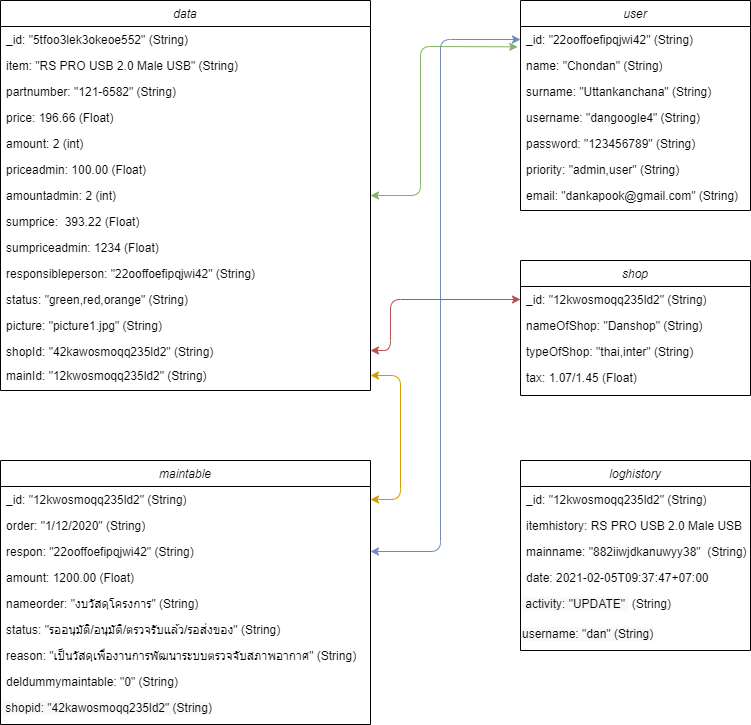

The diagram above was exported from draw.io. Its source (the exported page's mxGraphModel, read from the mxfile embedded in the PNG):
<mxGraphModel dx="524" dy="519" grid="1" gridSize="10" guides="1" tooltips="1" connect="1" arrows="1" fold="1" page="1" pageScale="1" pageWidth="827" pageHeight="1169" math="0" shadow="0">
  <root>
    <mxCell id="WIyWlLk6GJQsqaUBKTNV-0" />
    <mxCell id="WIyWlLk6GJQsqaUBKTNV-1" parent="WIyWlLk6GJQsqaUBKTNV-0" />
    <mxCell id="zkfFHV4jXpPFQw0GAbJ--0" value="data" style="swimlane;fontStyle=2;align=center;verticalAlign=top;childLayout=stackLayout;horizontal=1;startSize=26;horizontalStack=0;resizeParent=1;resizeLast=0;collapsible=1;marginBottom=0;rounded=0;shadow=0;strokeWidth=1;" parent="WIyWlLk6GJQsqaUBKTNV-1" vertex="1">
      <mxGeometry x="20" y="70" width="370" height="390" as="geometry">
        <mxRectangle x="70" y="70" width="160" height="26" as="alternateBounds" />
      </mxGeometry>
    </mxCell>
    <mxCell id="zkfFHV4jXpPFQw0GAbJ--1" value="_id: &quot;5tfoo3lek3okeoe552&quot; (String)" style="text;align=left;verticalAlign=top;spacingLeft=4;spacingRight=4;overflow=hidden;rotatable=0;points=[[0,0.5],[1,0.5]];portConstraint=eastwest;" parent="zkfFHV4jXpPFQw0GAbJ--0" vertex="1">
      <mxGeometry y="26" width="370" height="26" as="geometry" />
    </mxCell>
    <mxCell id="zkfFHV4jXpPFQw0GAbJ--2" value="item: &quot;RS PRO USB 2.0 Male USB&quot; (String)" style="text;align=left;verticalAlign=top;spacingLeft=4;spacingRight=4;overflow=hidden;rotatable=0;points=[[0,0.5],[1,0.5]];portConstraint=eastwest;rounded=0;shadow=0;html=0;" parent="zkfFHV4jXpPFQw0GAbJ--0" vertex="1">
      <mxGeometry y="52" width="370" height="26" as="geometry" />
    </mxCell>
    <mxCell id="zkfFHV4jXpPFQw0GAbJ--3" value="partnumber: &quot;121-6582&quot; (String)" style="text;align=left;verticalAlign=top;spacingLeft=4;spacingRight=4;overflow=hidden;rotatable=0;points=[[0,0.5],[1,0.5]];portConstraint=eastwest;rounded=0;shadow=0;html=0;" parent="zkfFHV4jXpPFQw0GAbJ--0" vertex="1">
      <mxGeometry y="78" width="370" height="26" as="geometry" />
    </mxCell>
    <mxCell id="2vVCaOv0yLMBLaPJjbKF-1" value="price: 196.66 (Float)" style="text;align=left;verticalAlign=top;spacingLeft=4;spacingRight=4;overflow=hidden;rotatable=0;points=[[0,0.5],[1,0.5]];portConstraint=eastwest;" parent="zkfFHV4jXpPFQw0GAbJ--0" vertex="1">
      <mxGeometry y="104" width="370" height="26" as="geometry" />
    </mxCell>
    <mxCell id="2vVCaOv0yLMBLaPJjbKF-2" value="amount: 2 (int)" style="text;align=left;verticalAlign=top;spacingLeft=4;spacingRight=4;overflow=hidden;rotatable=0;points=[[0,0.5],[1,0.5]];portConstraint=eastwest;" parent="zkfFHV4jXpPFQw0GAbJ--0" vertex="1">
      <mxGeometry y="130" width="370" height="26" as="geometry" />
    </mxCell>
    <mxCell id="2vVCaOv0yLMBLaPJjbKF-3" value="priceadmin: 100.00 (Float)" style="text;align=left;verticalAlign=top;spacingLeft=4;spacingRight=4;overflow=hidden;rotatable=0;points=[[0,0.5],[1,0.5]];portConstraint=eastwest;" parent="zkfFHV4jXpPFQw0GAbJ--0" vertex="1">
      <mxGeometry y="156" width="370" height="26" as="geometry" />
    </mxCell>
    <mxCell id="2vVCaOv0yLMBLaPJjbKF-5" value="amountadmin: 2 (int)" style="text;align=left;verticalAlign=top;spacingLeft=4;spacingRight=4;overflow=hidden;rotatable=0;points=[[0,0.5],[1,0.5]];portConstraint=eastwest;" parent="zkfFHV4jXpPFQw0GAbJ--0" vertex="1">
      <mxGeometry y="182" width="370" height="26" as="geometry" />
    </mxCell>
    <mxCell id="2vVCaOv0yLMBLaPJjbKF-36" value="sumprice:  393.22 (Float)" style="text;align=left;verticalAlign=top;spacingLeft=4;spacingRight=4;overflow=hidden;rotatable=0;points=[[0,0.5],[1,0.5]];portConstraint=eastwest;" parent="zkfFHV4jXpPFQw0GAbJ--0" vertex="1">
      <mxGeometry y="208" width="370" height="26" as="geometry" />
    </mxCell>
    <mxCell id="2vVCaOv0yLMBLaPJjbKF-37" value="sumpriceadmin: 1234 (Float)" style="text;align=left;verticalAlign=top;spacingLeft=4;spacingRight=4;overflow=hidden;rotatable=0;points=[[0,0.5],[1,0.5]];portConstraint=eastwest;" parent="zkfFHV4jXpPFQw0GAbJ--0" vertex="1">
      <mxGeometry y="234" width="370" height="26" as="geometry" />
    </mxCell>
    <mxCell id="h3uHvn43yZdbbuh8CjF1-1" value="responsibleperson: &quot;22ooffoefipqjwi42&quot; (String)" style="text;align=left;verticalAlign=top;spacingLeft=4;spacingRight=4;overflow=hidden;rotatable=0;points=[[0,0.5],[1,0.5]];portConstraint=eastwest;" parent="zkfFHV4jXpPFQw0GAbJ--0" vertex="1">
      <mxGeometry y="260" width="370" height="26" as="geometry" />
    </mxCell>
    <mxCell id="h3uHvn43yZdbbuh8CjF1-3" value="status: &quot;green,red,orange&quot; (String)" style="text;align=left;verticalAlign=top;spacingLeft=4;spacingRight=4;overflow=hidden;rotatable=0;points=[[0,0.5],[1,0.5]];portConstraint=eastwest;" parent="zkfFHV4jXpPFQw0GAbJ--0" vertex="1">
      <mxGeometry y="286" width="370" height="26" as="geometry" />
    </mxCell>
    <mxCell id="h3uHvn43yZdbbuh8CjF1-0" value="picture: &quot;picture1.jpg&quot; (String)" style="text;align=left;verticalAlign=top;spacingLeft=4;spacingRight=4;overflow=hidden;rotatable=0;points=[[0,0.5],[1,0.5]];portConstraint=eastwest;" parent="zkfFHV4jXpPFQw0GAbJ--0" vertex="1">
      <mxGeometry y="312" width="370" height="26" as="geometry" />
    </mxCell>
    <mxCell id="AnnRYxh6Gtb-Amtr9oRq-1" value="shopId: &quot;42kawosmoqq235ld2&quot; (String)&#10; " style="text;align=left;verticalAlign=top;spacingLeft=4;spacingRight=4;overflow=hidden;rotatable=0;points=[[0,0.5],[1,0.5]];portConstraint=eastwest;" parent="zkfFHV4jXpPFQw0GAbJ--0" vertex="1">
      <mxGeometry y="338" width="370" height="24" as="geometry" />
    </mxCell>
    <mxCell id="AnnRYxh6Gtb-Amtr9oRq-0" value="mainId: &quot;12kwosmoqq235ld2&quot; (String)" style="text;align=left;verticalAlign=top;spacingLeft=4;spacingRight=4;overflow=hidden;rotatable=0;points=[[0,0.5],[1,0.5]];portConstraint=eastwest;" parent="zkfFHV4jXpPFQw0GAbJ--0" vertex="1">
      <mxGeometry y="362" width="370" height="26" as="geometry" />
    </mxCell>
    <mxCell id="2vVCaOv0yLMBLaPJjbKF-6" value="user" style="swimlane;fontStyle=2;align=center;verticalAlign=top;childLayout=stackLayout;horizontal=1;startSize=26;horizontalStack=0;resizeParent=1;resizeLast=0;collapsible=1;marginBottom=0;rounded=0;shadow=0;strokeWidth=1;" parent="WIyWlLk6GJQsqaUBKTNV-1" vertex="1">
      <mxGeometry x="540" y="70" width="230" height="210" as="geometry">
        <mxRectangle x="230" y="140" width="160" height="26" as="alternateBounds" />
      </mxGeometry>
    </mxCell>
    <mxCell id="2vVCaOv0yLMBLaPJjbKF-7" value="_id: &quot;22ooffoefipqjwi42&quot; (String)" style="text;align=left;verticalAlign=top;spacingLeft=4;spacingRight=4;overflow=hidden;rotatable=0;points=[[0,0.5],[1,0.5]];portConstraint=eastwest;" parent="2vVCaOv0yLMBLaPJjbKF-6" vertex="1">
      <mxGeometry y="26" width="230" height="26" as="geometry" />
    </mxCell>
    <mxCell id="2vVCaOv0yLMBLaPJjbKF-8" value="name: &quot;Chondan&quot; (String)" style="text;align=left;verticalAlign=top;spacingLeft=4;spacingRight=4;overflow=hidden;rotatable=0;points=[[0,0.5],[1,0.5]];portConstraint=eastwest;rounded=0;shadow=0;html=0;" parent="2vVCaOv0yLMBLaPJjbKF-6" vertex="1">
      <mxGeometry y="52" width="230" height="26" as="geometry" />
    </mxCell>
    <mxCell id="2vVCaOv0yLMBLaPJjbKF-9" value="surname: &quot;Uttankanchana&quot; (String)" style="text;align=left;verticalAlign=top;spacingLeft=4;spacingRight=4;overflow=hidden;rotatable=0;points=[[0,0.5],[1,0.5]];portConstraint=eastwest;rounded=0;shadow=0;html=0;" parent="2vVCaOv0yLMBLaPJjbKF-6" vertex="1">
      <mxGeometry y="78" width="230" height="26" as="geometry" />
    </mxCell>
    <mxCell id="2vVCaOv0yLMBLaPJjbKF-10" value="username: &quot;dangoogle4&quot; (String)" style="text;align=left;verticalAlign=top;spacingLeft=4;spacingRight=4;overflow=hidden;rotatable=0;points=[[0,0.5],[1,0.5]];portConstraint=eastwest;" parent="2vVCaOv0yLMBLaPJjbKF-6" vertex="1">
      <mxGeometry y="104" width="230" height="26" as="geometry" />
    </mxCell>
    <mxCell id="2vVCaOv0yLMBLaPJjbKF-11" value="password: &quot;123456789&quot; (String)" style="text;align=left;verticalAlign=top;spacingLeft=4;spacingRight=4;overflow=hidden;rotatable=0;points=[[0,0.5],[1,0.5]];portConstraint=eastwest;" parent="2vVCaOv0yLMBLaPJjbKF-6" vertex="1">
      <mxGeometry y="130" width="230" height="26" as="geometry" />
    </mxCell>
    <mxCell id="2vVCaOv0yLMBLaPJjbKF-12" value="priority: &quot;admin,user&quot; (String)" style="text;align=left;verticalAlign=top;spacingLeft=4;spacingRight=4;overflow=hidden;rotatable=0;points=[[0,0.5],[1,0.5]];portConstraint=eastwest;" parent="2vVCaOv0yLMBLaPJjbKF-6" vertex="1">
      <mxGeometry y="156" width="230" height="26" as="geometry" />
    </mxCell>
    <mxCell id="-1QVITF4q2_M6O_LsTRF-1" value="email: &quot;dankapook@gmail.com&quot; (String)" style="text;align=left;verticalAlign=top;spacingLeft=4;spacingRight=4;overflow=hidden;rotatable=0;points=[[0,0.5],[1,0.5]];portConstraint=eastwest;" parent="2vVCaOv0yLMBLaPJjbKF-6" vertex="1">
      <mxGeometry y="182" width="230" height="26" as="geometry" />
    </mxCell>
    <mxCell id="2vVCaOv0yLMBLaPJjbKF-16" value="maintable" style="swimlane;fontStyle=2;align=center;verticalAlign=top;childLayout=stackLayout;horizontal=1;startSize=26;horizontalStack=0;resizeParent=1;resizeLast=0;collapsible=1;marginBottom=0;rounded=0;shadow=0;strokeWidth=1;" parent="WIyWlLk6GJQsqaUBKTNV-1" vertex="1">
      <mxGeometry x="20" y="530" width="370" height="264" as="geometry">
        <mxRectangle x="230" y="140" width="160" height="26" as="alternateBounds" />
      </mxGeometry>
    </mxCell>
    <mxCell id="2vVCaOv0yLMBLaPJjbKF-17" value="_id: &quot;12kwosmoqq235ld2&quot; (String)" style="text;align=left;verticalAlign=top;spacingLeft=4;spacingRight=4;overflow=hidden;rotatable=0;points=[[0,0.5],[1,0.5]];portConstraint=eastwest;" parent="2vVCaOv0yLMBLaPJjbKF-16" vertex="1">
      <mxGeometry y="26" width="370" height="26" as="geometry" />
    </mxCell>
    <mxCell id="2vVCaOv0yLMBLaPJjbKF-18" value="order: &quot;1/12/2020&quot; (String)" style="text;align=left;verticalAlign=top;spacingLeft=4;spacingRight=4;overflow=hidden;rotatable=0;points=[[0,0.5],[1,0.5]];portConstraint=eastwest;rounded=0;shadow=0;html=0;" parent="2vVCaOv0yLMBLaPJjbKF-16" vertex="1">
      <mxGeometry y="52" width="370" height="26" as="geometry" />
    </mxCell>
    <mxCell id="2vVCaOv0yLMBLaPJjbKF-20" value="respon: &quot;22ooffoefipqjwi42&quot; (String)" style="text;align=left;verticalAlign=top;spacingLeft=4;spacingRight=4;overflow=hidden;rotatable=0;points=[[0,0.5],[1,0.5]];portConstraint=eastwest;" parent="2vVCaOv0yLMBLaPJjbKF-16" vertex="1">
      <mxGeometry y="78" width="370" height="26" as="geometry" />
    </mxCell>
    <mxCell id="2vVCaOv0yLMBLaPJjbKF-21" value="amount: 1200.00 (Float)" style="text;align=left;verticalAlign=top;spacingLeft=4;spacingRight=4;overflow=hidden;rotatable=0;points=[[0,0.5],[1,0.5]];portConstraint=eastwest;" parent="2vVCaOv0yLMBLaPJjbKF-16" vertex="1">
      <mxGeometry y="104" width="370" height="26" as="geometry" />
    </mxCell>
    <mxCell id="2vVCaOv0yLMBLaPJjbKF-22" value="nameorder: &quot;งบวัสดุโครงการ&quot; (String)" style="text;align=left;verticalAlign=top;spacingLeft=4;spacingRight=4;overflow=hidden;rotatable=0;points=[[0,0.5],[1,0.5]];portConstraint=eastwest;" parent="2vVCaOv0yLMBLaPJjbKF-16" vertex="1">
      <mxGeometry y="130" width="370" height="26" as="geometry" />
    </mxCell>
    <mxCell id="2vVCaOv0yLMBLaPJjbKF-23" value="status: &quot;รออนุมัติ/อนุมัติ/ตรวจรับแล้ว/รอส่งของ&quot; (String)" style="text;align=left;verticalAlign=top;spacingLeft=4;spacingRight=4;overflow=hidden;rotatable=0;points=[[0,0.5],[1,0.5]];portConstraint=eastwest;" parent="2vVCaOv0yLMBLaPJjbKF-16" vertex="1">
      <mxGeometry y="156" width="370" height="26" as="geometry" />
    </mxCell>
    <mxCell id="AnnRYxh6Gtb-Amtr9oRq-4" value="reason: &quot;เป็นวัสดุเพื่องานการพัฒนาระบบตรวจจับสภาพอากาศ&quot; (String)" style="text;align=left;verticalAlign=top;spacingLeft=4;spacingRight=4;overflow=hidden;rotatable=0;points=[[0,0.5],[1,0.5]];portConstraint=eastwest;" parent="2vVCaOv0yLMBLaPJjbKF-16" vertex="1">
      <mxGeometry y="182" width="370" height="26" as="geometry" />
    </mxCell>
    <mxCell id="-1QVITF4q2_M6O_LsTRF-0" value="deldummymaintable: &quot;0&quot; (String)" style="text;align=left;verticalAlign=top;spacingLeft=4;spacingRight=4;overflow=hidden;rotatable=0;points=[[0,0.5],[1,0.5]];portConstraint=eastwest;" parent="2vVCaOv0yLMBLaPJjbKF-16" vertex="1">
      <mxGeometry y="208" width="370" height="26" as="geometry" />
    </mxCell>
    <mxCell id="xXMw1kg3DazPutMOdAIY-12" value="&lt;span style=&quot;color: rgb(0 , 0 , 0) ; font-family: &amp;#34;helvetica&amp;#34; ; font-size: 12px ; font-style: normal ; font-weight: 400 ; letter-spacing: normal ; text-align: left ; text-indent: 0px ; text-transform: none ; word-spacing: 0px ; background-color: rgb(248 , 249 , 250) ; display: inline ; float: none&quot;&gt;&amp;nbsp;shopid: &quot;&lt;span style=&quot;font-family: &amp;#34;helvetica&amp;#34;&quot;&gt;42kawosmoqq235ld2&lt;/span&gt;&quot; (String)&lt;/span&gt;" style="text;whiteSpace=wrap;html=1;" vertex="1" parent="2vVCaOv0yLMBLaPJjbKF-16">
      <mxGeometry y="234" width="370" height="30" as="geometry" />
    </mxCell>
    <mxCell id="2vVCaOv0yLMBLaPJjbKF-26" value="shop" style="swimlane;fontStyle=2;align=center;verticalAlign=top;childLayout=stackLayout;horizontal=1;startSize=26;horizontalStack=0;resizeParent=1;resizeLast=0;collapsible=1;marginBottom=0;rounded=0;shadow=0;strokeWidth=1;" parent="WIyWlLk6GJQsqaUBKTNV-1" vertex="1">
      <mxGeometry x="540" y="330" width="230" height="135" as="geometry">
        <mxRectangle x="230" y="140" width="160" height="26" as="alternateBounds" />
      </mxGeometry>
    </mxCell>
    <mxCell id="2vVCaOv0yLMBLaPJjbKF-27" value="_id: &quot;12kwosmoqq235ld2&quot; (String)" style="text;align=left;verticalAlign=top;spacingLeft=4;spacingRight=4;overflow=hidden;rotatable=0;points=[[0,0.5],[1,0.5]];portConstraint=eastwest;" parent="2vVCaOv0yLMBLaPJjbKF-26" vertex="1">
      <mxGeometry y="26" width="230" height="26" as="geometry" />
    </mxCell>
    <mxCell id="2vVCaOv0yLMBLaPJjbKF-28" value="nameOfShop: &quot;Danshop&quot; (String)" style="text;align=left;verticalAlign=top;spacingLeft=4;spacingRight=4;overflow=hidden;rotatable=0;points=[[0,0.5],[1,0.5]];portConstraint=eastwest;rounded=0;shadow=0;html=0;" parent="2vVCaOv0yLMBLaPJjbKF-26" vertex="1">
      <mxGeometry y="52" width="230" height="26" as="geometry" />
    </mxCell>
    <mxCell id="2vVCaOv0yLMBLaPJjbKF-29" value="typeOfShop: &quot;thai,inter&quot; (String)" style="text;align=left;verticalAlign=top;spacingLeft=4;spacingRight=4;overflow=hidden;rotatable=0;points=[[0,0.5],[1,0.5]];portConstraint=eastwest;rounded=0;shadow=0;html=0;" parent="2vVCaOv0yLMBLaPJjbKF-26" vertex="1">
      <mxGeometry y="78" width="230" height="26" as="geometry" />
    </mxCell>
    <mxCell id="2vVCaOv0yLMBLaPJjbKF-30" value="tax: 1.07/1.45 (Float)" style="text;align=left;verticalAlign=top;spacingLeft=4;spacingRight=4;overflow=hidden;rotatable=0;points=[[0,0.5],[1,0.5]];portConstraint=eastwest;" parent="2vVCaOv0yLMBLaPJjbKF-26" vertex="1">
      <mxGeometry y="104" width="230" height="26" as="geometry" />
    </mxCell>
    <mxCell id="2vVCaOv0yLMBLaPJjbKF-41" value="" style="endArrow=classic;startArrow=classic;html=1;entryX=-0.012;entryY=0.782;entryDx=0;entryDy=0;entryPerimeter=0;fillColor=#d5e8d4;strokeColor=#82b366;exitX=1;exitY=0.5;exitDx=0;exitDy=0;" parent="WIyWlLk6GJQsqaUBKTNV-1" source="2vVCaOv0yLMBLaPJjbKF-5" target="2vVCaOv0yLMBLaPJjbKF-7" edge="1">
      <mxGeometry width="50" height="50" relative="1" as="geometry">
        <mxPoint x="350" y="265" as="sourcePoint" />
        <mxPoint x="380" y="280" as="targetPoint" />
        <Array as="points">
          <mxPoint x="440" y="265" />
          <mxPoint x="440" y="190" />
          <mxPoint x="440" y="116" />
        </Array>
      </mxGeometry>
    </mxCell>
    <mxCell id="2vVCaOv0yLMBLaPJjbKF-52" value="" style="endArrow=classic;startArrow=classic;html=1;exitX=1;exitY=0.5;exitDx=0;exitDy=0;entryX=0;entryY=0.5;entryDx=0;entryDy=0;fillColor=#dae8fc;strokeColor=#6c8ebf;" parent="WIyWlLk6GJQsqaUBKTNV-1" source="2vVCaOv0yLMBLaPJjbKF-20" target="2vVCaOv0yLMBLaPJjbKF-7" edge="1">
      <mxGeometry width="50" height="50" relative="1" as="geometry">
        <mxPoint x="330" y="330" as="sourcePoint" />
        <mxPoint x="380" y="280" as="targetPoint" />
        <Array as="points">
          <mxPoint x="460" y="621" />
          <mxPoint x="460" y="109" />
        </Array>
      </mxGeometry>
    </mxCell>
    <mxCell id="AnnRYxh6Gtb-Amtr9oRq-2" value="" style="endArrow=classic;startArrow=classic;html=1;entryX=0;entryY=0.5;entryDx=0;entryDy=0;fillColor=#f8cecc;strokeColor=#b85450;exitX=1;exitY=0.5;exitDx=0;exitDy=0;" parent="WIyWlLk6GJQsqaUBKTNV-1" source="AnnRYxh6Gtb-Amtr9oRq-1" target="2vVCaOv0yLMBLaPJjbKF-27" edge="1">
      <mxGeometry width="50" height="50" relative="1" as="geometry">
        <mxPoint x="410" y="390" as="sourcePoint" />
        <mxPoint x="440" y="280" as="targetPoint" />
        <Array as="points">
          <mxPoint x="410" y="420" />
          <mxPoint x="410" y="369" />
        </Array>
      </mxGeometry>
    </mxCell>
    <mxCell id="AnnRYxh6Gtb-Amtr9oRq-3" value="" style="endArrow=classic;startArrow=classic;html=1;fillColor=#ffe6cc;strokeColor=#d79b00;exitX=1;exitY=0.5;exitDx=0;exitDy=0;entryX=1;entryY=0.5;entryDx=0;entryDy=0;" parent="WIyWlLk6GJQsqaUBKTNV-1" source="2vVCaOv0yLMBLaPJjbKF-17" target="AnnRYxh6Gtb-Amtr9oRq-0" edge="1">
      <mxGeometry width="50" height="50" relative="1" as="geometry">
        <mxPoint x="390" y="459" as="sourcePoint" />
        <mxPoint x="390" y="343" as="targetPoint" />
        <Array as="points">
          <mxPoint x="420" y="569" />
          <mxPoint x="420" y="445" />
        </Array>
      </mxGeometry>
    </mxCell>
    <mxCell id="xXMw1kg3DazPutMOdAIY-0" value="loghistory" style="swimlane;fontStyle=2;align=center;verticalAlign=top;childLayout=stackLayout;horizontal=1;startSize=26;horizontalStack=0;resizeParent=1;resizeLast=0;collapsible=1;marginBottom=0;rounded=0;shadow=0;strokeWidth=1;" vertex="1" parent="WIyWlLk6GJQsqaUBKTNV-1">
      <mxGeometry x="540" y="530" width="230" height="190" as="geometry">
        <mxRectangle x="230" y="140" width="160" height="26" as="alternateBounds" />
      </mxGeometry>
    </mxCell>
    <mxCell id="xXMw1kg3DazPutMOdAIY-1" value="_id: &quot;12kwosmoqq235ld2&quot; (String)" style="text;align=left;verticalAlign=top;spacingLeft=4;spacingRight=4;overflow=hidden;rotatable=0;points=[[0,0.5],[1,0.5]];portConstraint=eastwest;" vertex="1" parent="xXMw1kg3DazPutMOdAIY-0">
      <mxGeometry y="26" width="230" height="26" as="geometry" />
    </mxCell>
    <mxCell id="xXMw1kg3DazPutMOdAIY-2" value="itemhistory: RS PRO USB 2.0 Male USB" style="text;align=left;verticalAlign=top;spacingLeft=4;spacingRight=4;overflow=hidden;rotatable=0;points=[[0,0.5],[1,0.5]];portConstraint=eastwest;rounded=0;shadow=0;html=0;" vertex="1" parent="xXMw1kg3DazPutMOdAIY-0">
      <mxGeometry y="52" width="230" height="26" as="geometry" />
    </mxCell>
    <mxCell id="xXMw1kg3DazPutMOdAIY-3" value="mainname: &quot;882iiwjdkanuwyy38&quot;  (String)" style="text;align=left;verticalAlign=top;spacingLeft=4;spacingRight=4;overflow=hidden;rotatable=0;points=[[0,0.5],[1,0.5]];portConstraint=eastwest;rounded=0;shadow=0;html=0;" vertex="1" parent="xXMw1kg3DazPutMOdAIY-0">
      <mxGeometry y="78" width="230" height="26" as="geometry" />
    </mxCell>
    <mxCell id="xXMw1kg3DazPutMOdAIY-4" value="date: 2021-02-05T09:37:47+07:00" style="text;align=left;verticalAlign=top;spacingLeft=4;spacingRight=4;overflow=hidden;rotatable=0;points=[[0,0.5],[1,0.5]];portConstraint=eastwest;" vertex="1" parent="xXMw1kg3DazPutMOdAIY-0">
      <mxGeometry y="104" width="230" height="26" as="geometry" />
    </mxCell>
    <mxCell id="xXMw1kg3DazPutMOdAIY-9" value="&lt;span style=&quot;color: rgb(0 , 0 , 0) ; font-family: &amp;#34;helvetica&amp;#34; ; font-size: 12px ; font-style: normal ; font-weight: 400 ; letter-spacing: normal ; text-align: left ; text-indent: 0px ; text-transform: none ; word-spacing: 0px ; background-color: rgb(248 , 249 , 250) ; display: inline ; float: none&quot;&gt;&amp;nbsp;activity: &quot;UPDATE&quot;&amp;nbsp;&lt;/span&gt;&lt;span style=&quot;font-family: &amp;#34;helvetica&amp;#34;&quot;&gt;&amp;nbsp;(String)&lt;/span&gt;" style="text;whiteSpace=wrap;html=1;" vertex="1" parent="xXMw1kg3DazPutMOdAIY-0">
      <mxGeometry y="130" width="230" height="30" as="geometry" />
    </mxCell>
    <mxCell id="xXMw1kg3DazPutMOdAIY-10" value="&lt;span style=&quot;color: rgb(0 , 0 , 0) ; font-family: &amp;#34;helvetica&amp;#34; ; font-size: 12px ; font-style: normal ; font-weight: 400 ; letter-spacing: normal ; text-align: left ; text-indent: 0px ; text-transform: none ; word-spacing: 0px ; background-color: rgb(248 , 249 , 250) ; display: inline ; float: none&quot;&gt;username: &quot;dan&quot; (String)&lt;/span&gt;" style="text;whiteSpace=wrap;html=1;" vertex="1" parent="xXMw1kg3DazPutMOdAIY-0">
      <mxGeometry y="160" width="230" height="30" as="geometry" />
    </mxCell>
  </root>
</mxGraphModel>